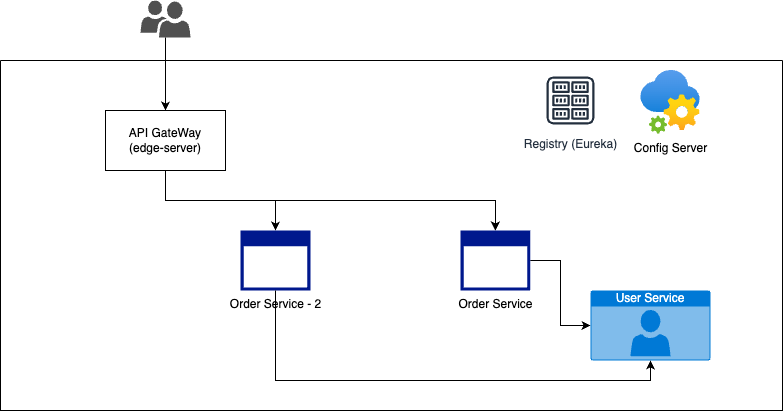

The diagram above was exported from draw.io. Its source (the exported page's mxGraphModel, read from the mxfile embedded in the PNG):
<mxGraphModel dx="1434" dy="761" grid="1" gridSize="10" guides="1" tooltips="1" connect="1" arrows="1" fold="1" page="1" pageScale="1" pageWidth="1169" pageHeight="827" math="0" shadow="0">
  <root>
    <mxCell id="0" />
    <mxCell id="1" parent="0" />
    <mxCell id="rUR3hQ6ra1W48G8zTpk4-1" value="API GateWay&lt;div&gt;(edge-server&lt;span style=&quot;background-color: transparent; color: light-dark(rgb(0, 0, 0), rgb(255, 255, 255));&quot;&gt;)&lt;/span&gt;&lt;/div&gt;" style="rounded=0;whiteSpace=wrap;html=1;" vertex="1" parent="1">
      <mxGeometry x="355" y="210" width="120" height="60" as="geometry" />
    </mxCell>
    <mxCell id="rUR3hQ6ra1W48G8zTpk4-2" value="" style="sketch=0;pointerEvents=1;shadow=0;dashed=0;html=1;strokeColor=none;labelPosition=center;verticalLabelPosition=bottom;verticalAlign=top;align=center;fillColor=#505050;shape=mxgraph.mscae.intune.user_group" vertex="1" parent="1">
      <mxGeometry x="390" y="100" width="50" height="37" as="geometry" />
    </mxCell>
    <mxCell id="rUR3hQ6ra1W48G8zTpk4-3" style="edgeStyle=orthogonalEdgeStyle;rounded=0;orthogonalLoop=1;jettySize=auto;html=1;exitX=0.5;exitY=1;exitDx=0;exitDy=0;exitPerimeter=0;entryX=0.5;entryY=0;entryDx=0;entryDy=0;" edge="1" parent="1" source="rUR3hQ6ra1W48G8zTpk4-2" target="rUR3hQ6ra1W48G8zTpk4-1">
      <mxGeometry relative="1" as="geometry">
        <mxPoint x="415" y="220" as="targetPoint" />
      </mxGeometry>
    </mxCell>
    <mxCell id="rUR3hQ6ra1W48G8zTpk4-6" style="edgeStyle=orthogonalEdgeStyle;rounded=0;orthogonalLoop=1;jettySize=auto;html=1;exitX=0.5;exitY=1;exitDx=0;exitDy=0;entryX=0.5;entryY=0;entryDx=0;entryDy=0;entryPerimeter=0;" edge="1" parent="1" source="rUR3hQ6ra1W48G8zTpk4-1" target="rUR3hQ6ra1W48G8zTpk4-4">
      <mxGeometry relative="1" as="geometry" />
    </mxCell>
    <mxCell id="rUR3hQ6ra1W48G8zTpk4-7" style="edgeStyle=orthogonalEdgeStyle;rounded=0;orthogonalLoop=1;jettySize=auto;html=1;exitX=0.5;exitY=1;exitDx=0;exitDy=0;entryX=0.5;entryY=0;entryDx=0;entryDy=0;entryPerimeter=0;" edge="1" parent="1" source="rUR3hQ6ra1W48G8zTpk4-1" target="rUR3hQ6ra1W48G8zTpk4-5">
      <mxGeometry relative="1" as="geometry" />
    </mxCell>
    <mxCell id="rUR3hQ6ra1W48G8zTpk4-10" value="" style="swimlane;startSize=0;" vertex="1" parent="1">
      <mxGeometry x="250" y="160" width="782.09" height="350" as="geometry" />
    </mxCell>
    <mxCell id="rUR3hQ6ra1W48G8zTpk4-18" style="edgeStyle=orthogonalEdgeStyle;rounded=0;orthogonalLoop=1;jettySize=auto;html=1;" edge="1" parent="rUR3hQ6ra1W48G8zTpk4-10" source="rUR3hQ6ra1W48G8zTpk4-4" target="rUR3hQ6ra1W48G8zTpk4-13">
      <mxGeometry relative="1" as="geometry" />
    </mxCell>
    <mxCell id="rUR3hQ6ra1W48G8zTpk4-4" value="Order Service" style="sketch=0;aspect=fixed;pointerEvents=1;shadow=0;dashed=0;html=1;strokeColor=none;labelPosition=center;verticalLabelPosition=bottom;verticalAlign=top;align=center;fillColor=#00188D;shape=mxgraph.mscae.enterprise.application_blank" vertex="1" parent="rUR3hQ6ra1W48G8zTpk4-10">
      <mxGeometry x="460" y="170" width="69.77" height="60" as="geometry" />
    </mxCell>
    <mxCell id="rUR3hQ6ra1W48G8zTpk4-5" value="Order Service - 2" style="sketch=0;aspect=fixed;pointerEvents=1;shadow=0;dashed=0;html=1;strokeColor=none;labelPosition=center;verticalLabelPosition=bottom;verticalAlign=top;align=center;fillColor=#00188D;shape=mxgraph.mscae.enterprise.application_blank" vertex="1" parent="rUR3hQ6ra1W48G8zTpk4-10">
      <mxGeometry x="240.12000000000006" y="170" width="69.77" height="60" as="geometry" />
    </mxCell>
    <mxCell id="rUR3hQ6ra1W48G8zTpk4-13" value="User Service" style="html=1;whiteSpace=wrap;strokeColor=none;fillColor=#0079D6;labelPosition=center;verticalLabelPosition=middle;verticalAlign=top;align=center;fontSize=12;outlineConnect=0;spacingTop=-6;fontColor=#FFFFFF;sketch=0;shape=mxgraph.sitemap.user;" vertex="1" parent="rUR3hQ6ra1W48G8zTpk4-10">
      <mxGeometry x="590" y="230" width="120" height="70" as="geometry" />
    </mxCell>
    <mxCell id="rUR3hQ6ra1W48G8zTpk4-19" style="edgeStyle=orthogonalEdgeStyle;rounded=0;orthogonalLoop=1;jettySize=auto;html=1;exitX=0.5;exitY=1;exitDx=0;exitDy=0;exitPerimeter=0;entryX=0.5;entryY=1;entryDx=0;entryDy=0;entryPerimeter=0;" edge="1" parent="rUR3hQ6ra1W48G8zTpk4-10" source="rUR3hQ6ra1W48G8zTpk4-5" target="rUR3hQ6ra1W48G8zTpk4-13">
      <mxGeometry relative="1" as="geometry" />
    </mxCell>
    <mxCell id="rUR3hQ6ra1W48G8zTpk4-12" value="Registry (Eureka)&lt;div&gt;&lt;br&gt;&lt;/div&gt;" style="sketch=0;outlineConnect=0;fontColor=#232F3E;gradientColor=none;strokeColor=#232F3E;fillColor=#ffffff;dashed=0;verticalLabelPosition=bottom;verticalAlign=top;align=center;html=1;fontSize=12;fontStyle=0;aspect=fixed;shape=mxgraph.aws4.resourceIcon;resIcon=mxgraph.aws4.registry;" vertex="1" parent="rUR3hQ6ra1W48G8zTpk4-10">
      <mxGeometry x="540" y="10" width="60" height="60" as="geometry" />
    </mxCell>
    <mxCell id="rUR3hQ6ra1W48G8zTpk4-8" value="Config Server" style="image;aspect=fixed;html=1;points=[];align=center;fontSize=12;image=img/lib/azure2/integration/App_Configuration.svg;" vertex="1" parent="rUR3hQ6ra1W48G8zTpk4-10">
      <mxGeometry x="640" y="10" width="60" height="63.75" as="geometry" />
    </mxCell>
  </root>
</mxGraphModel>